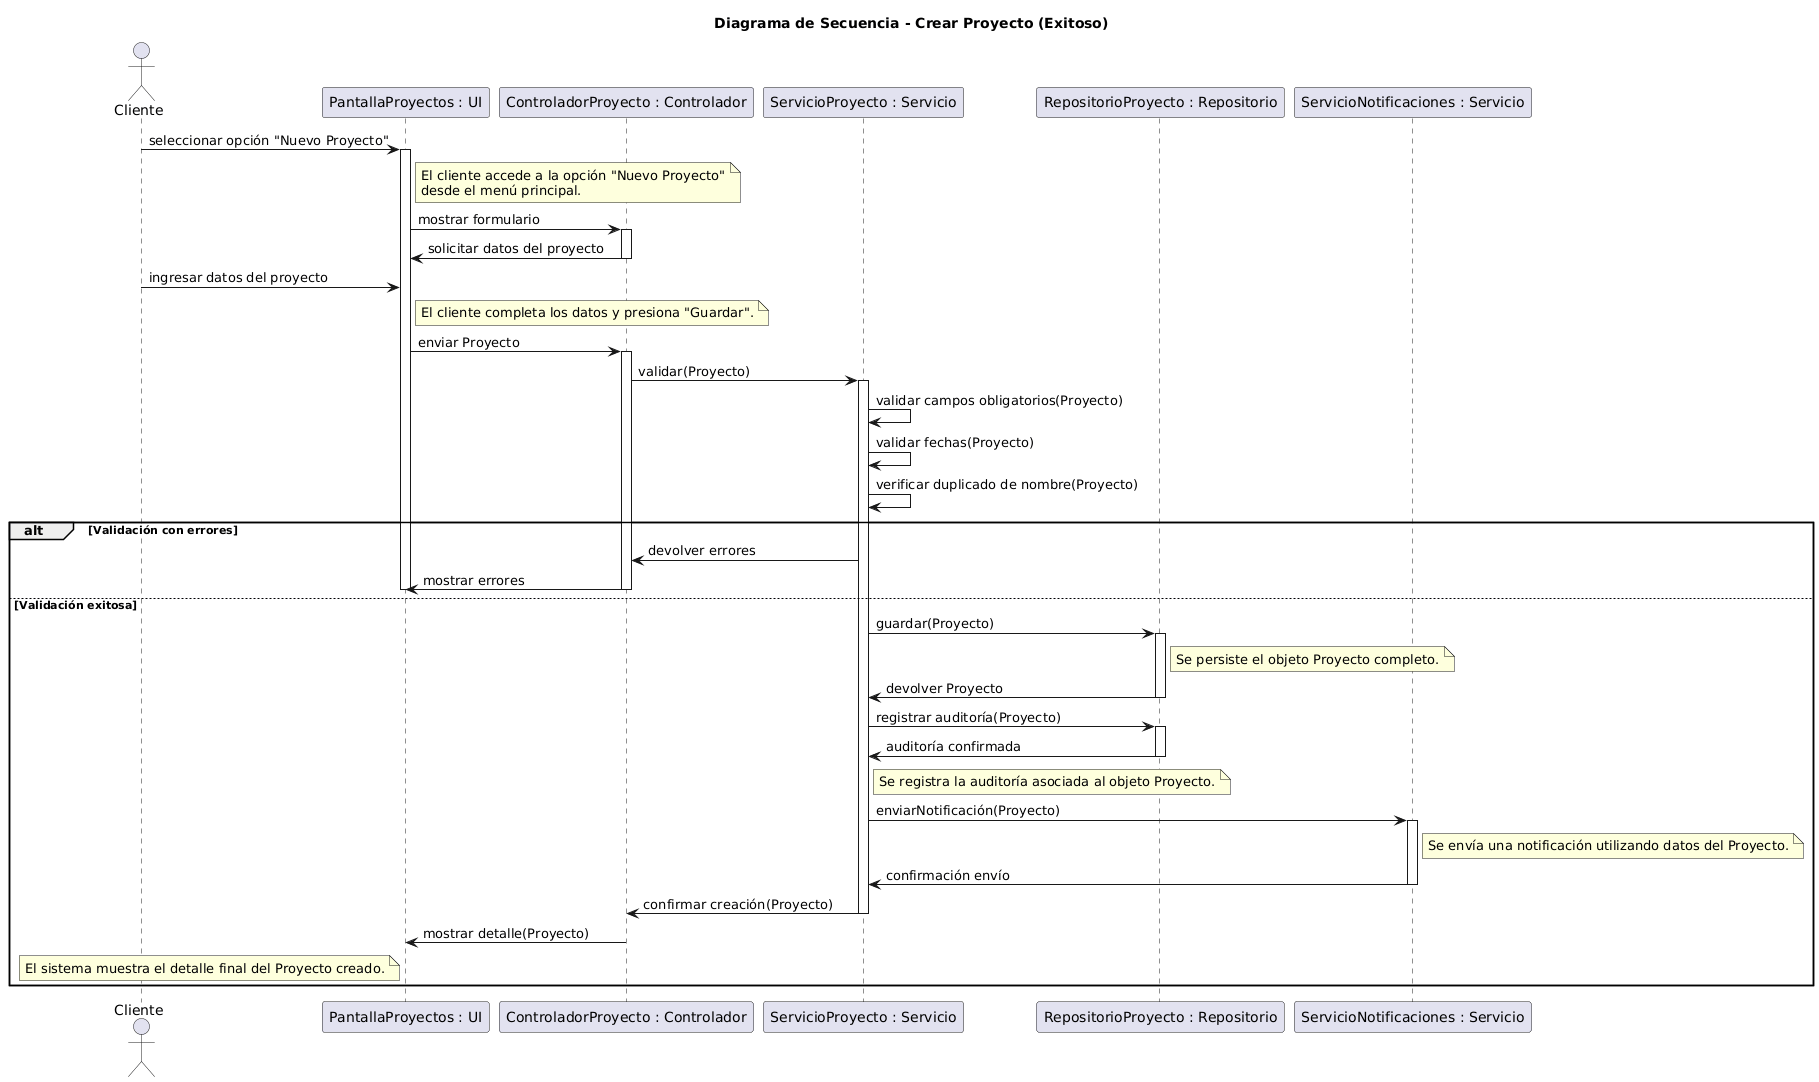

The diagram above was rendered by PlantUML. Its source (embedded in the PNG):
@startuml
title Diagrama de Secuencia - Crear Proyecto (Exitoso)

actor Cliente
participant "PantallaProyectos : UI" as PantallaProyectos
participant "ControladorProyecto : Controlador" as ControladorProyecto
participant "ServicioProyecto : Servicio" as ServicioProyecto
participant "RepositorioProyecto : Repositorio" as RepositorioProyecto
participant "ServicioNotificaciones : Servicio" as ServicioNotificaciones

' ==== Inicio del escenario ====
Cliente -> PantallaProyectos : seleccionar opción "Nuevo Proyecto"
activate PantallaProyectos

note right of PantallaProyectos
El cliente accede a la opción "Nuevo Proyecto"
desde el menú principal.
end note

PantallaProyectos -> ControladorProyecto : mostrar formulario
activate ControladorProyecto
ControladorProyecto -> PantallaProyectos : solicitar datos del proyecto
deactivate ControladorProyecto

' ==== Cliente completa el formulario ====
Cliente -> PantallaProyectos : ingresar datos del proyecto

note right of PantallaProyectos
El cliente completa los datos y presiona "Guardar".
end note

PantallaProyectos -> ControladorProyecto : enviar Proyecto
activate ControladorProyecto

ControladorProyecto -> ServicioProyecto : validar(Proyecto)
activate ServicioProyecto

' ==== Validaciones internas sobre Proyecto ====
ServicioProyecto -> ServicioProyecto : validar campos obligatorios(Proyecto)
ServicioProyecto -> ServicioProyecto : validar fechas(Proyecto)
ServicioProyecto -> ServicioProyecto : verificar duplicado de nombre(Proyecto)

' ==== Bloque corregido ====
alt Validación con errores
    ServicioProyecto -> ControladorProyecto : devolver errores
    ControladorProyecto -> PantallaProyectos : mostrar errores
    deactivate ControladorProyecto
    deactivate PantallaProyectos

else Validación exitosa
    ServicioProyecto -> RepositorioProyecto : guardar(Proyecto)
    activate RepositorioProyecto
    note right of RepositorioProyecto
Se persiste el objeto Proyecto completo.
end note
    RepositorioProyecto -> ServicioProyecto : devolver Proyecto
    deactivate RepositorioProyecto

    ServicioProyecto -> RepositorioProyecto : registrar auditoría(Proyecto)
    activate RepositorioProyecto
    RepositorioProyecto -> ServicioProyecto : auditoría confirmada
    deactivate RepositorioProyecto

    note right of ServicioProyecto
Se registra la auditoría asociada al objeto Proyecto.
end note

    ServicioProyecto -> ServicioNotificaciones : enviarNotificación(Proyecto)
    activate ServicioNotificaciones

    note right of ServicioNotificaciones
Se envía una notificación utilizando datos del Proyecto.
end note

    ServicioNotificaciones -> ServicioProyecto : confirmación envío
    deactivate ServicioNotificaciones

    ServicioProyecto -> ControladorProyecto : confirmar creación(Proyecto)
    deactivate ServicioProyecto

    ControladorProyecto -> PantallaProyectos : mostrar detalle(Proyecto)
    note left of PantallaProyectos
El sistema muestra el detalle final del Proyecto creado.
end note

    deactivate ControladorProyecto
    deactivate PantallaProyectos
end
@enduml